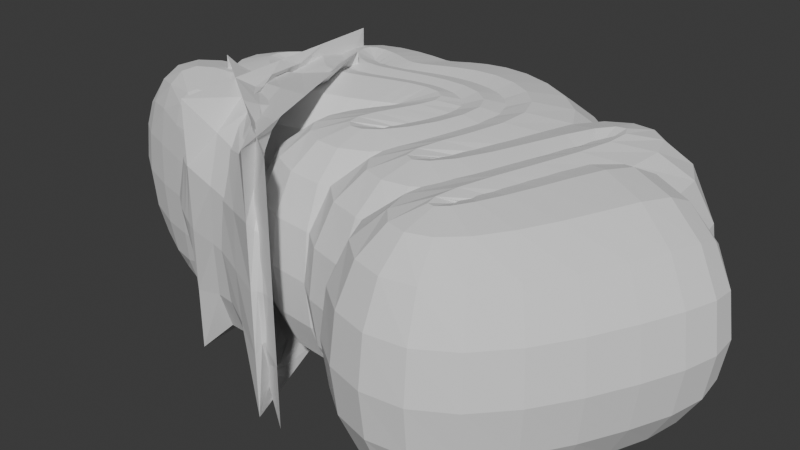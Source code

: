 # Source: guts.blend  (saved by Blender 4.4.32; exported with 4.5.12 LTS)
import bpy
from mathutils import Matrix  # noqa: F401  (used for matrix-valued properties, if any)

bpy.ops.wm.read_factory_settings(use_empty=True)
scene = bpy.context.scene
scene.name = 'Scene'

# ---- collections
col_collection = bpy.data.collections.new('Collection'); scene.collection.children.link(col_collection)

# ---- world
world_world = bpy.data.worlds.new('World'); scene.world = world_world
world_world.use_nodes = True; world_world.node_tree.nodes.clear()
_N = world_world.node_tree.nodes; _L = world_world.node_tree.links
n0 = _N.new('ShaderNodeOutputWorld'); n0.name = 'World Output'; n0.location = (300, 300)
n1 = _N.new('ShaderNodeBackground'); n1.name = 'Background'; n1.location = (10, 300)
n1.inputs[0].default_value = (0.05088, 0.05088, 0.05088, 1.0)
_L.new(n1.outputs[0], n0.inputs[0])
n0.is_active_output = True
world_world.color = (0.05088, 0.05088, 0.05088)
world_world.sun_shadow_jitter_overblur = 0.0

# ---- meshes
me_plane = bpy.data.meshes.new('Plane')
me_plane.from_pydata([(0.03062, 0.04565, 0.0), (-0.2103, 0.1803, 0.0), (-0.3346, 0.09822, 0.0), (-0.2415, 0.03032, 0.0), (-0.1829, 0.06756, 0.0), (0.0223, 0.1545, 0.0), (0.1382, 0.1241, 0.0), (0.004888, -0.07316, 0.0), (0.1111, -0.1197, 0.0), (0.2234, 0.1552, 0.0), (0.04869, 0.2127, 0.0), (-0.1501, 0.1365, 0.0), (-0.2207, 0.2718, 0.0), (-0.08491, 0.24, 0.0), (-0.05808, 0.2132, 0.0), (0.09085, 0.3046, 0.0), (0.3115, 0.1809, 0.0), (0.1604, -0.1456, 0.0), (0.2837, -0.1412, 0.0), (0.3794, 0.228, 0.0), (0.4676, 0.1929, 0.0), (0.3043, -0.2288, 0.0), (0.3684, -0.2642, 0.0), (0.5387, 0.2088, 0.0), (-0.0537, -0.07042, 0.0), (-0.3795, 0.0002088, 0.0), (-0.3997, -0.1356, 0.0)], [(3, 2), (1, 4), (2, 1), (0, 3), (4, 5), (5, 6), (6, 7), (7, 8), (8, 9), (9, 10), (10, 11), (11, 12), (12, 13), (13, 14), (14, 15), (15, 16), (16, 17), (17, 18), (18, 19), (19, 20), (20, 21), (21, 22), (22, 23), (24, 0), (25, 24), (26, 25)], [])
_uv = me_plane.uv_layers.new(name='UVMap')
_uv.uv.foreach_set('vector', [])
me_plane.update()

# ---- objects
ob_guts = bpy.data.objects.new('Guts', me_plane)

# ---- transforms, parenting, visibility, modifiers, constraints
ob_guts.location = (0.0, 0.0, 0.0)
_m = ob_guts.modifiers.new('Skin', 'SKIN')
_m = ob_guts.modifiers.new('Subdivision', 'SUBSURF')

# ---- collection membership
col_collection.objects.link(ob_guts)

# ---- scene / render settings (as saved in the file)
scene.frame_start = 1; scene.frame_end = 250; scene.frame_set(1)
scene.render.engine = 'BLENDER_EEVEE_NEXT'
bpy.context.view_layer.update()

# ---- added for rendering (the .blend has no active camera and no usable light): camera, sun
cam_auto = bpy.data.cameras.new('AutoCamera')
cam_auto.lens = 50.0
cam_auto.sensor_width = 36.0
cam_auto.clip_end = 1000.0
ob_auto_camera = bpy.data.objects.new('AutoCamera', cam_auto)
scene.collection.objects.link(ob_auto_camera)
ob_auto_camera.location = (1.215, -1.34205, 0.917105)
ob_auto_camera.rotation_euler = (1.09748, -7.21219e-08, 0.694738)
scene.camera = ob_auto_camera
light_auto_sun = bpy.data.lights.new('AutoSun', 'SUN')
light_auto_sun.energy = 3.0
light_auto_sun.angle = 0.0523599
ob_auto_sun = bpy.data.objects.new('AutoSun', light_auto_sun)
scene.collection.objects.link(ob_auto_sun)
ob_auto_sun.rotation_euler = (0.872665, 0.174533, 0.523599)
bpy.context.view_layer.update()
